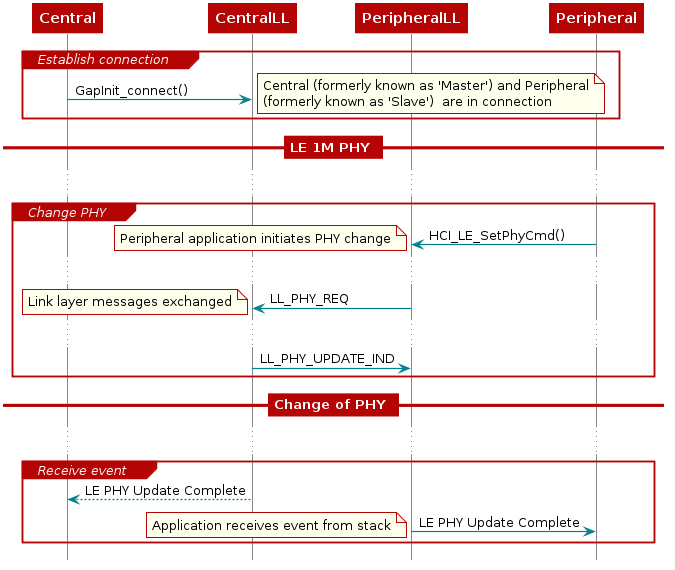

The diagram above was rendered by PlantUML. Its source (embedded in the PNG):
@startuml
skinparam backgroundColor transparent

hide footbox

scale max 900 width

skinparam sequenceArrow {
    Color #00838f
    Thickness 1.2
}


skinparam sequenceParticipant {
    BackgroundColor #b40404
    BorderColor #b40404
    BorderThickness 0
    FontColor #fff
    FontStyle bold
}

skinparam sequenceLifeLineBorderColor #888

skinparam note {
    BackgroundColor #ffe
    BorderColor #b40404
}

skinparam sequenceDivider {
    BackgroundColor #b40404
    BorderColor #b40404
    FontColor #fff
    BorderThickness 0
}

skinparam sequenceGroup {
    BackgroundColor #b40404
    BorderColor #b40404
    HeaderFontColor #fff
    HeaderFontStyle italics
    BorderThickness 1.5
}

skinparam shadowing false

skinParam state {
  BorderColor #b40404
  BackgroundColor transparent
  ArrowColor #00838f
  StartColor #00838f
  EndColor #00838f
}

skinParam activity {
  BorderColor #b40404
  BackgroundColor transparent
  ArrowColor #00838f
  StartColor #00838f
  EndColor #00838f
  BarColor #00838f
}
hide footbox


participant Central
            participant CentralLL
            participant PeripheralLL
participant Peripheral

            group Establish connection
                            Central -> CentralLL: GapInit_connect()
                            note right
                                    Central (formerly known as 'Master') and Peripheral
                                    (formerly known as 'Slave')  are in connection
                            end note
            end
            == LE 1M PHY ==
...

            group Change PHY
                    PeripheralLL <- Peripheral: HCI_LE_SetPhyCmd()
                    note left
                            Peripheral application initiates PHY change
                    end note
                    ...

                    CentralLL <- PeripheralLL : LL_PHY_REQ
                    note left
                            Link layer messages exchanged
                    end note
                    ...
                    CentralLL -> PeripheralLL : LL_PHY_UPDATE_IND

            end
            == Change of PHY ==
...

            group Receive event
                    CentralLL --> Central : LE PHY Update Complete
                    PeripheralLL -> Peripheral : LE PHY Update Complete
                    note left
                            Application receives event from stack
                    end note
            end

@enduml